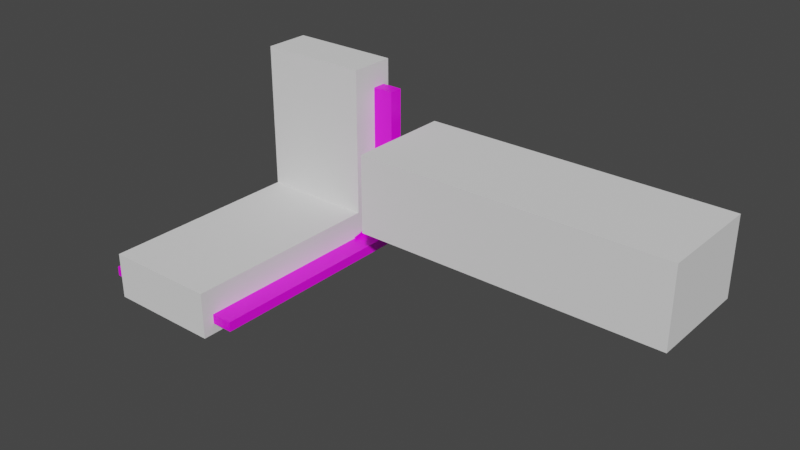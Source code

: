 # Source: wall_level.blend  (saved by Blender 2.80.51; exported with 4.5.12 LTS)
import bpy
from mathutils import Matrix  # noqa: F401  (used for matrix-valued properties, if any)

bpy.ops.wm.read_factory_settings(use_empty=True)
scene = bpy.context.scene
scene.name = 'Scene'

# ---- collections
col_collection = bpy.data.collections.new('Collection'); scene.collection.children.link(col_collection)

# ---- images (referenced by path relative to the original .blend; pixels are not part of the script)
import os
ASSET_DIR = os.environ.get("B2B_ASSET_DIR", "")  # directory of the original .blend (textures are referenced by path, not embedded)
HERE = os.path.dirname(os.path.abspath(__file__))  # packed textures are extracted next to this script under _unpacked/

def load_image(name, relpath, width, height, colorspace="sRGB"):
    """Load a texture the original file referenced (path relative to the .blend, or extracted next to this script)."""
    p = next((c for c in (os.path.join(HERE, relpath), os.path.join(ASSET_DIR, relpath)) if relpath and os.path.exists(c)), "")
    if p:
        img = bpy.data.images.load(p, check_existing=True)
        img.name = name
    else:  # same state as the original file: an image datablock whose file is absent (Cycles renders it pink)
        img = bpy.data.images.new(name, width, height)
        img.source = "FILE"
        img.filepath = "//" + (relpath or name)
    img.colorspace_settings.name = colorspace
    return img
img_uvgrid = load_image('UVGrid', '', 1024, 1024, 'sRGB')

# ---- materials (node trees are filled in below, after node groups)
mat_material = bpy.data.materials.new('Material')
mat_material.alpha_threshold = 0.0
mat_material.use_transparent_shadow = False
mat_material.roughness = 0.5
mat_material.line_color = (0.0, 0.0, 0.0, 1.0)

# ---- node groups
ng_auto_smooth = bpy.data.node_groups.new('Auto Smooth', 'GeometryNodeTree')
_s = ng_auto_smooth.interface.new_socket(name='Geometry', in_out='OUTPUT', socket_type='NodeSocketGeometry')
_s = ng_auto_smooth.interface.new_socket(name='Geometry', in_out='INPUT', socket_type='NodeSocketGeometry')
_s = ng_auto_smooth.interface.new_socket(name='Angle', in_out='INPUT', socket_type='NodeSocketFloat')
_s.subtype = 'ANGLE'
_s.min_value = 0.0
_s.max_value = 3.142
ng_auto_smooth.is_modifier = True
_N = ng_auto_smooth.nodes; _L = ng_auto_smooth.links
n0 = _N.new('NodeGroupOutput'); n0.name = 'Group Output'; n0.location = (480, -100)
n1 = _N.new('NodeGroupInput'); n1.name = 'Group Input'; n1.location = (-420, -300)
n2 = _N.new('NodeGroupInput'); n2.name = 'Group Input.001'; n2.location = (-60, -100)
n3 = _N.new('GeometryNodeSetShadeSmooth'); n3.name = 'Set Shade Smooth'; n3.location = (120, -100)
n3.domain = 'EDGE'
n4 = _N.new('GeometryNodeSetShadeSmooth'); n4.name = 'Set Shade Smooth.001'; n4.location = (300, -100)
n5 = _N.new('GeometryNodeInputMeshEdgeAngle'); n5.name = 'Edge Angle'; n5.location = (-420, -220)
n6 = _N.new('GeometryNodeInputEdgeSmooth'); n6.name = 'Is Edge Smooth'; n6.location = (-60, -160)
n7 = _N.new('GeometryNodeInputShadeSmooth'); n7.name = 'Is Face Smooth'; n7.location = (-240, -340)
n8 = _N.new('FunctionNodeBooleanMath'); n8.name = 'Boolean Math'; n8.location = (-60, -220)
n9 = _N.new('FunctionNodeCompare'); n9.name = 'Compare'; n9.location = (-240, -180)
n9.operation = 'LESS_EQUAL'
_L.new(n5.outputs[0], n9.inputs[0])
_L.new(n4.outputs[0], n0.inputs[0])
_L.new(n1.outputs[1], n9.inputs[1])
_L.new(n9.outputs[0], n8.inputs[0])
_L.new(n7.outputs[0], n8.inputs[1])
_L.new(n2.outputs[0], n3.inputs[0])
_L.new(n6.outputs[0], n3.inputs[1])
_L.new(n3.outputs[0], n4.inputs[0])
_L.new(n8.outputs[0], n3.inputs[2])
n0.is_active_output = True

# ---- material node trees
mat_material.use_nodes = True; mat_material.node_tree.nodes.clear()
_N = mat_material.node_tree.nodes; _L = mat_material.node_tree.links
n0 = _N.new('ShaderNodeOutputMaterial'); n0.name = 'Material Output'; n0.location = (300, 300)
n1 = _N.new('ShaderNodeBsdfPrincipled'); n1.name = 'Principled BSDF'; n1.location = (10, 300)
n1.distribution = 'GGX'
n1.subsurface_method = 'BURLEY'
n1.inputs[3].default_value = 1.45
n2 = _N.new('ShaderNodeTexImage'); n2.name = 'Image Texture'; n2.location = (-280, 280)
n2.image = img_uvgrid
_L.new(n1.outputs[0], n0.inputs[0])
_L.new(n2.outputs[0], n1.inputs[0])
n0.is_active_output = True

# ---- world
world_world = bpy.data.worlds.new('World'); scene.world = world_world
world_world.use_nodes = True; world_world.node_tree.nodes.clear()
_N = world_world.node_tree.nodes; _L = world_world.node_tree.links
n0 = _N.new('ShaderNodeOutputWorld'); n0.name = 'World Output'; n0.location = (300, 300)
n1 = _N.new('ShaderNodeBackground'); n1.name = 'Background'; n1.location = (10, 300)
n1.inputs[0].default_value = (0.05088, 0.05088, 0.05088, 1.0)
_L.new(n1.outputs[0], n0.inputs[0])
n0.is_active_output = True
world_world.color = (0.05088, 0.05088, 0.05088)
world_world.use_sun_shadow = False
world_world.sun_shadow_jitter_overblur = 0.0

# ---- meshes
me_ground = bpy.data.meshes.new('Ground')
me_ground.from_pydata([(50.0, -1.0, -21.67), (-50.0, -1.0, -21.67), (50.0, 7.841, -21.67), (-50.0, 7.841, -21.67), (50.0, -1.0, 80.72), (-50.0, -1.0, 80.72), (50.0, 7.841, 80.72), (-50.0, 7.841, 80.72)], [], [(1, 0, 4, 5), (0, 1, 3, 2), (5, 4, 6, 7), (3, 1, 5, 7), (2, 3, 7, 6), (0, 2, 6, 4)])
_uv = me_ground.uv_layers.new(name='UVMap')
_uv.uv.foreach_set('vector', [0.4892, 0.496, 0.4892, -1.078, 1.287, -1.078, 1.287, 0.496, -1.085, 0.5285, -1.085, 2.102, -1.117, 2.102, -1.117, 0.5285, 1.287, 0.496, 1.287, -1.078, 1.319, -1.078, 1.319, 0.496, 0.4892, 0.5275, 0.4892, 0.496, 1.287, 0.496, 1.287, 0.5275, 2.117, -1.078, 2.117, 0.496, 1.319, 0.496, 1.319, -1.078, 0.4892, -1.078, 0.4892, -1.109, 1.287, -1.109, 1.287, -1.078])
me_ground.materials.append(mat_material)
me_ground.use_remesh_preserve_volume = False
me_ground.use_remesh_preserve_attributes = False
me_ground.use_mirror_vertex_groups = False
me_ground.update()
me_ramp = bpy.data.meshes.new('Ramp')
me_ramp.from_pydata([(36.95, 5.516, 11.14), (36.95, -11.12, -5.496), (0.0, -0.5353, -1.413), (0.0, 1.432, 0.5548), (36.95, 12.19, 11.14), (0.0, 3.462, 3.592), (0.0, 4.526, 6.163), (0.0, 12.19, 11.14), (36.95, 4.526, 6.163), (36.95, 3.462, 3.592), (0.0, -11.12, -5.496), (36.95, 1.432, 0.5548), (36.95, -0.5353, -1.413), (36.95, -11.12, -8.455), (36.95, -3.573, -3.442), (36.95, -6.143, -4.507), (37.84, -11.12, -5.496), (37.84, -11.12, -8.455), (37.84, 3.462, 3.592), (37.84, 12.19, -5.709), (37.84, 0.1092, -8.455), (37.84, 4.629, -8.455), (37.84, -3.716, -8.455), (37.84, 12.19, 11.14), (37.84, 5.516, 11.14), (37.84, 12.19, -0.2431), (37.84, 4.526, 6.163), (37.84, 1.432, 0.5548), (37.84, -0.5353, -1.413), (37.84, 12.19, -8.455), (37.84, -3.573, -3.442), (37.84, -6.143, -4.507), (36.95, -15.91, -4.102), (36.95, -15.91, -8.419), (37.84, 4.113, 15.92), (36.95, 4.113, 15.92), (36.95, 2.922, 9.931), (37.84, 2.922, 9.931), (36.95, 12.14, 15.92), (0.0, 5.516, 11.14), (36.95, 1.641, 6.837), (36.95, -0.8018, 3.181), (36.95, -3.17, 0.8133), (0.0, -11.12, -8.455), (36.95, -6.825, -1.629), (36.95, -9.919, -2.911), (37.84, -15.91, -8.419), (37.84, 12.14, 2.221), (0.0, -6.143, -4.507), (37.84, -15.91, -4.102), (37.84, 12.14, 15.92), (37.84, 1.641, 6.837), (37.84, -0.8018, 3.181), (37.84, -3.17, 0.8133), (0.0, -3.573, -3.442), (37.84, -6.825, -1.629), (37.84, -9.919, -2.911)], [], [(5, 3, 11, 9), (10, 43, 13, 1), (39, 6, 8, 0), (16, 31, 56, 49), (48, 10, 1, 15), (2, 54, 14, 12), (9, 11, 41, 40), (0, 8, 36, 35), (27, 29, 19, 18), (16, 17, 22, 31), (31, 22, 20, 30), (28, 21, 29, 27), (30, 20, 21, 28), (26, 25, 23, 24), (18, 19, 25, 26), (30, 28, 53, 55), (0, 4, 7, 39), (27, 18, 51, 52), (1, 13, 33, 32), (17, 16, 49, 46), (26, 24, 34, 37), (44, 45, 56, 55), (40, 41, 52, 51), (35, 36, 37, 34), (8, 6, 5, 9), (38, 35, 34, 50), (14, 54, 48, 15), (32, 33, 46, 49), (42, 44, 55, 53), (36, 40, 51, 37), (41, 42, 53, 52), (45, 32, 49, 56), (24, 23, 50, 34), (4, 0, 35, 38), (23, 25, 47, 50), (11, 3, 2, 12), (18, 26, 37, 51), (12, 14, 44, 42), (8, 9, 40, 36), (28, 27, 52, 53), (11, 12, 42, 41), (15, 1, 32, 45), (25, 19, 47), (31, 30, 55, 56), (14, 15, 45, 44)])
me_ramp.polygons.foreach_set('use_smooth', [True] * 45)
_uv = me_ramp.uv_layers.new(name='UVMap')
_uv.uv.foreach_set('vector', [0.9042, 0.5, 0.8832, 0.5, 0.8832, 1.0, 0.9042, 1.0, 0.8001, 0.5, 0.8001, 0.5, 0.8001, 1.0, 0.8001, 1.0, 0.9499, 0.5, 0.9206, 0.5, 0.9206, 1.0, 0.9499, 1.0, 0.8001, 1.0, 0.8294, 1.0, 0.8294, 1.0, 0.8001, 1.0, 0.8294, 0.5, 0.8001, 0.5, 0.8001, 1.0, 0.8294, 1.0, 0.8668, 0.5, 0.8458, 0.5, 0.8458, 1.0, 0.8668, 1.0, 0.9042, 1.0, 0.8832, 1.0, 0.8832, 1.0, 0.9042, 1.0, 0.9499, 1.0, 0.9206, 1.0, 0.9206, 1.0, 0.9499, 1.0, 0.8832, 1.0, 0.8832, 1.0, 0.9042, 1.0, 0.9042, 1.0, 0.8001, 1.0, 0.8001, 1.0, 0.8294, 1.0, 0.8294, 1.0, 0.8294, 1.0, 0.8294, 1.0, 0.8458, 1.0, 0.8458, 1.0, 0.8668, 1.0, 0.8668, 1.0, 0.8832, 1.0, 0.8832, 1.0, 0.8458, 1.0, 0.8458, 1.0, 0.8668, 1.0, 0.8668, 1.0, 0.9206, 1.0, 0.9206, 1.0, 0.9499, 1.0, 0.9499, 1.0, 0.9042, 1.0, 0.9042, 1.0, 0.9206, 1.0, 0.9206, 1.0, 0.8458, 1.0, 0.8668, 1.0, 0.8668, 1.0, 0.8458, 1.0, 0.9499, 1.0, 0.9499, 1.0, 0.9499, 0.5, 0.9499, 0.5, 0.8832, 1.0, 0.9042, 1.0, 0.9042, 1.0, 0.8832, 1.0, 0.8001, 1.0, 0.8001, 1.0, 0.8001, 1.0, 0.8001, 1.0, 0.8001, 1.0, 0.8001, 1.0, 0.8001, 1.0, 0.8001, 1.0, 0.9206, 1.0, 0.9499, 1.0, 0.9499, 1.0, 0.9206, 1.0, 0.8458, 1.0, 0.8294, 1.0, 0.8294, 1.0, 0.8458, 1.0, 0.9042, 1.0, 0.8832, 1.0, 0.8832, 1.0, 0.9042, 1.0, 0.9499, 1.0, 0.9206, 1.0, 0.9206, 1.0, 0.9499, 1.0, 0.9206, 1.0, 0.9206, 0.5, 0.9042, 0.5, 0.9042, 1.0, 0.9499, 1.0, 0.9499, 1.0, 0.9499, 1.0, 0.9499, 1.0, 0.8458, 1.0, 0.8458, 0.5, 0.8294, 0.5, 0.8294, 1.0, 0.8001, 1.0, 0.8001, 1.0, 0.8001, 1.0, 0.8001, 1.0, 0.8668, 1.0, 0.8458, 1.0, 0.8458, 1.0, 0.8668, 1.0, 0.9206, 1.0, 0.9042, 1.0, 0.9042, 1.0, 0.9206, 1.0, 0.8832, 1.0, 0.8668, 1.0, 0.8668, 1.0, 0.8832, 1.0, 0.8294, 1.0, 0.8001, 1.0, 0.8001, 1.0, 0.8294, 1.0, 0.9499, 1.0, 0.9499, 1.0, 0.9499, 1.0, 0.9499, 1.0, 0.9499, 1.0, 0.9499, 1.0, 0.9499, 1.0, 0.9499, 1.0, 0.9499, 1.0, 0.9206, 1.0, 0.9206, 1.0, 0.9499, 1.0, 0.8832, 1.0, 0.8832, 0.5, 0.8668, 0.5, 0.8668, 1.0, 0.9042, 1.0, 0.9206, 1.0, 0.9206, 1.0, 0.9042, 1.0, 0.8668, 1.0, 0.8458, 1.0, 0.8458, 1.0, 0.8668, 1.0, 0.9206, 1.0, 0.9042, 1.0, 0.9042, 1.0, 0.9206, 1.0, 0.8668, 1.0, 0.8832, 1.0, 0.8832, 1.0, 0.8668, 1.0, 0.8832, 1.0, 0.8668, 1.0, 0.8668, 1.0, 0.8832, 1.0, 0.8294, 1.0, 0.8001, 1.0, 0.8001, 1.0, 0.8294, 1.0, 0.9206, 1.0, 0.9042, 1.0, 0.9206, 1.0, 0.8294, 1.0, 0.8458, 1.0, 0.8458, 1.0, 0.8294, 1.0, 0.8458, 1.0, 0.8294, 1.0, 0.8294, 1.0, 0.8458, 1.0])
me_ramp.materials.append(mat_material)
me_ramp.use_remesh_preserve_volume = False
me_ramp.use_remesh_preserve_attributes = False
me_ramp.use_mirror_vertex_groups = False
me_ramp.update()
me_cube = bpy.data.meshes.new('Cube')
me_cube.from_pydata([(-36.31, -13.54, -16.5), (-36.31, -13.54, 12.82), (-36.31, 16.21, -16.5), (-36.31, 16.21, 12.82), (36.31, -13.54, -16.5), (36.31, -13.54, 12.82), (36.31, 16.21, -16.5), (36.31, 16.21, 12.82)], [], [(0, 1, 3, 2), (2, 3, 7, 6), (6, 7, 5, 4), (4, 5, 1, 0), (2, 6, 4, 0), (7, 3, 1, 5)])
_uv = me_cube.uv_layers.new(name='UVMap')
_uv.uv.foreach_set('vector', [0.375, 0.0, 0.625, 0.0, 0.625, 0.25, 0.375, 0.25, 0.375, 0.25, 0.625, 0.25, 0.625, 0.5, 0.375, 0.5, 0.375, 0.5, 0.625, 0.5, 0.625, 0.75, 0.375, 0.75, 0.375, 0.75, 0.625, 0.75, 0.625, 1.0, 0.375, 1.0, 0.125, 0.5, 0.375, 0.5, 0.375, 0.75, 0.125, 0.75, 0.625, 0.5, 0.875, 0.5, 0.875, 0.75, 0.625, 0.75])
me_cube.use_remesh_preserve_volume = False
me_cube.use_remesh_preserve_attributes = False
me_cube.use_mirror_vertex_groups = False
me_cube.update()
me_cube_001 = bpy.data.meshes.new('Cube.001')
me_cube_001.from_pydata([(-36.31, -18.78, 59.71), (-36.31, 10.97, 59.71), (36.31, -18.78, 59.71), (36.31, 10.97, 59.71), (-36.31, -18.78, -35.31), (-36.31, 10.97, -35.31), (36.31, -18.78, -35.31), (36.31, 10.97, -35.31)], [], [(6, 2, 0, 4), (5, 1, 3, 7), (6, 7, 3, 2), (3, 1, 0, 2), (5, 7, 6, 4), (5, 4, 0, 1)])
_uv = me_cube_001.uv_layers.new(name='UVMap')
_uv.uv.foreach_set('vector', [0.375, 0.8026, 0.625, 0.75, 0.625, 1.0, 0.375, 0.9474, 0.375, 0.3026, 0.625, 0.25, 0.625, 0.5, 0.375, 0.4474, 0.3224, 0.75, 0.3224, 0.5, 0.625, 0.5, 0.625, 0.75, 0.625, 0.5, 0.875, 0.5, 0.875, 0.75, 0.625, 0.75, 0.1776, 0.5, 0.3224, 0.5, 0.3224, 0.75, 0.1776, 0.75, 0.1776, 0.5, 0.1776, 0.75, 0.625, 0.0, 0.625, 0.25])
me_cube_001.use_remesh_preserve_volume = False
me_cube_001.use_remesh_preserve_attributes = False
me_cube_001.use_mirror_vertex_groups = False
me_cube_001.update()
me_ramp_grav = bpy.data.meshes.new('Ramp-grav')
me_ramp_grav.from_pydata([(-38.9, 5.516, 11.14), (38.9, 5.516, 11.14), (-38.9, -11.12, -5.496), (38.9, -11.12, -5.496), (-38.9, 3.462, 3.592), (-38.9, 4.526, 6.163), (38.9, 4.526, 6.163), (38.9, 3.462, 3.592), (-38.9, -0.5353, -1.413), (-38.9, 1.432, 0.5548), (38.9, 1.432, 0.5548), (38.9, -0.5353, -1.413), (-38.9, -6.143, -4.507), (-38.9, -3.573, -3.442), (38.9, -3.573, -3.442), (38.9, -6.143, -4.507)], [], [(4, 9, 10, 7), (0, 5, 6, 1), (12, 2, 3, 15), (8, 13, 14, 11), (6, 5, 4, 7), (10, 9, 8, 11), (14, 13, 12, 15)])
me_ramp_grav.polygons.foreach_set('use_smooth', [True] * 7)
_uv = me_ramp_grav.uv_layers.new(name='UVMap')
_uv.uv.foreach_set('vector', [0.9042, 0.0, 0.8832, 0.0, 0.8832, 1.0, 0.9042, 1.0, 0.9499, 0.0, 0.9206, 0.0, 0.9206, 1.0, 0.9499, 1.0, 0.8294, 0.0, 0.8001, 0.0, 0.8001, 1.0, 0.8294, 1.0, 0.8668, 0.0, 0.8458, 0.0, 0.8458, 1.0, 0.8668, 1.0, 0.9206, 1.0, 0.9206, 0.0, 0.9042, 0.0, 0.9042, 1.0, 0.8832, 1.0, 0.8832, 0.0, 0.8668, 0.0, 0.8668, 1.0, 0.8458, 1.0, 0.8458, 0.0, 0.8294, 0.0, 0.8294, 1.0])
me_ramp_grav.materials.append(mat_material)
me_ramp_grav.use_remesh_preserve_volume = False
me_ramp_grav.use_remesh_preserve_attributes = False
me_ramp_grav.use_mirror_vertex_groups = False
me_ramp_grav.update()
me_cube_002 = bpy.data.meshes.new('Cube.002')
me_cube_002.from_pydata([(-36.31, -94.21, -16.03), (-36.31, -94.21, 13.29), (36.31, -94.21, -16.03), (36.31, -94.21, 13.29), (-36.31, 37.5, -16.03), (-36.31, 37.5, 13.29), (36.31, 37.5, -16.03), (36.31, 37.5, 13.29)], [], [(4, 5, 7, 6), (0, 2, 3, 1), (3, 7, 5, 1), (6, 7, 3, 2), (0, 1, 5, 4), (2, 0, 4, 6)])
_uv = me_cube_002.uv_layers.new(name='UVMap')
_uv.uv.foreach_set('vector', [0.375, 0.9469, 0.375, 0.3031, 0.375, 0.4469, 0.375, 0.8031, 0.625, 0.0, 0.625, 0.75, 0.625, 0.5, 0.625, 0.25, 0.625, 0.5, 0.3219, 0.5, 0.375, 0.3031, 0.625, 0.25, 0.3219, 0.75, 0.3219, 0.5, 0.625, 0.5, 0.625, 0.75, 0.625, 0.0, 0.625, 0.25, 0.375, 0.3031, 0.375, 0.9469, 0.625, 0.75, 0.625, 0.0, 0.375, 0.9469, 0.3219, 0.75])
me_cube_002.use_remesh_preserve_volume = False
me_cube_002.use_remesh_preserve_attributes = False
me_cube_002.use_mirror_vertex_groups = False
me_cube_002.update()
me_ground_001 = bpy.data.meshes.new('Ground.001')
me_ground_001.from_pydata([(50.0, 50.0, 2.0), (50.0, 50.0, -4.103), (50.0, -90.81, 2.0), (50.0, -90.81, -4.103), (-50.0, 50.0, 2.0), (-50.0, 50.0, -4.103), (-50.0, -90.81, 2.0), (-50.0, -90.81, -4.103)], [], [(0, 4, 6, 2), (3, 2, 6, 7), (7, 6, 4, 5), (5, 1, 3, 7), (1, 0, 2, 3)])
_uv = me_ground_001.uv_layers.new(name='UVMap')
_uv.uv.foreach_set('vector', [0.4882, 0.496, -1.085, 0.496, -1.085, -1.078, 0.4882, -1.078, 0.4882, -1.109, 0.4882, -1.078, -1.085, -1.078, -1.085, -1.109, -1.117, -1.078, -1.085, -1.078, -1.085, 0.496, -1.117, 0.496, -1.085, 2.102, -1.085, 0.5285, 0.4882, 0.5285, 0.4882, 2.102, 0.5197, 0.496, 0.4882, 0.496, 0.4882, -1.078, 0.5197, -1.078])
me_ground_001.materials.append(mat_material)
me_ground_001.use_remesh_preserve_volume = False
me_ground_001.use_remesh_preserve_attributes = False
me_ground_001.use_mirror_vertex_groups = False
me_ground_001.update()
me_ground_002 = bpy.data.meshes.new('Ground.002')
me_ground_002.from_pydata([(47.18, -6.536, -13.74), (-50.0, -7.119, -13.74), (52.82, 6.536, -13.74), (-50.0, 7.119, -13.74), (47.18, -6.536, 13.74), (-50.0, -7.119, 13.74), (52.82, 6.536, 13.74), (-50.0, 7.119, 13.74), (130.2, -49.99, -13.74), (138.9, -38.67, -13.74), (130.2, -49.99, 13.74), (138.9, -38.67, 13.74)], [], [(1, 0, 4, 5), (0, 1, 3, 2), (5, 4, 6, 7), (3, 1, 5, 7), (2, 3, 7, 6), (2, 6, 11, 9), (8, 9, 11, 10), (4, 0, 8, 10), (6, 4, 10, 11), (0, 2, 9, 8)])
_uv = me_ground_002.uv_layers.new(name='UVMap')
_uv.uv.foreach_set('vector', [0.4892, 0.496, 0.4892, -1.078, 1.287, -1.078, 1.287, 0.496, -1.085, 0.5285, -1.085, 2.102, -1.117, 2.102, -1.117, 0.5285, 1.287, 0.496, 1.287, -1.078, 1.319, -1.078, 1.319, 0.496, 0.4892, 0.5275, 0.4892, 0.496, 1.287, 0.496, 1.287, 0.5275, 2.117, -1.078, 2.117, 0.496, 1.319, 0.496, 1.319, -1.078, 2.117, -1.078, 1.319, -1.078, 1.319, -1.078, 2.117, -1.078, 0.4892, -1.078, 0.4892, -1.109, 1.287, -1.109, 1.287, -1.078, 1.287, -1.078, 0.4892, -1.078, 0.4892, -1.078, 1.287, -1.078, 1.319, -1.078, 1.287, -1.078, 1.287, -1.078, 1.319, -1.078, -1.085, 0.5285, -1.117, 0.5285, -1.117, 0.5285, -1.085, 0.5285])
me_ground_002.materials.append(mat_material)
me_ground_002.use_remesh_preserve_volume = False
me_ground_002.use_remesh_preserve_attributes = False
me_ground_002.use_mirror_vertex_groups = False
me_ground_002.update()
me_ground_003 = bpy.data.meshes.new('Ground.003')
me_ground_003.from_pydata([(-50.0, -7.119, -13.74), (-50.0, -7.119, 13.74), (130.2, -49.99, -13.74), (130.2, -49.99, 13.74), (52.58, -9.363, -13.74), (41.08, -6.573, -13.74), (47.18, -6.536, -13.74), (41.08, -6.573, 13.74), (52.58, -9.363, 13.74), (47.18, -6.536, 13.74)], [], [(0, 5, 7, 1), (4, 8, 9, 6), (6, 9, 7, 5), (8, 4, 2, 3)])
_uv = me_ground_003.uv_layers.new(name='UVMap')
_uv.uv.foreach_set('vector', [0.4892, 0.496, 0.4892, -0.9788, 1.287, -0.9788, 1.287, 0.496, 0.4892, -1.078, 1.287, -1.078, 1.287, -1.078, 0.4892, -1.078, 0.4892, -1.078, 1.287, -1.078, 1.287, -0.9788, 0.4892, -0.9788, 1.287, -1.078, 0.4892, -1.078, 0.4892, -1.078, 1.287, -1.078])
me_ground_003.materials.append(mat_material)
me_ground_003.use_remesh_preserve_volume = False
me_ground_003.use_remesh_preserve_attributes = False
me_ground_003.use_mirror_vertex_groups = False
me_ground_003.update()
me_cube_005 = bpy.data.meshes.new('Cube.005')
me_cube_005.from_pydata([(-69.6, -46.95, 22.11), (-69.6, 22.13, 22.11), (132.8, -46.95, 22.11), (132.8, 22.13, 22.11), (-69.6, -46.95, -29.07), (-69.6, 22.13, -29.07), (132.8, -46.95, -29.07), (132.8, 22.13, -29.07)], [], [(6, 2, 0, 4), (5, 1, 3, 7), (6, 7, 3, 2), (3, 1, 0, 2), (5, 7, 6, 4), (5, 4, 0, 1)])
_uv = me_cube_005.uv_layers.new(name='UVMap')
_uv.uv.foreach_set('vector', [0.375, 0.8026, 0.625, 0.75, 0.625, 1.0, 0.375, 0.9474, 0.375, 0.3026, 0.625, 0.25, 0.625, 0.5, 0.375, 0.4474, 0.3224, 0.75, 0.3224, 0.5, 0.625, 0.5, 0.625, 0.75, 0.625, 0.5, 0.875, 0.5, 0.875, 0.75, 0.625, 0.75, 0.1776, 0.5, 0.3224, 0.5, 0.3224, 0.75, 0.1776, 0.75, 0.1776, 0.5, 0.1776, 0.75, 0.625, 0.0, 0.625, 0.25])
me_cube_005.use_remesh_preserve_volume = False
me_cube_005.use_remesh_preserve_attributes = False
me_cube_005.use_mirror_vertex_groups = False
me_cube_005.update()

# ---- objects
ob_wall__grav_definition = bpy.data.objects.new('wall -grav_definition', None)
ob_ground__grav_definition = bpy.data.objects.new('ground -grav_definition', None)
ob_ramp__grav_definition__cylinder = bpy.data.objects.new('ramp -grav_definition -cylinder!', None)
ob_wall__attract__convcol = bpy.data.objects.new('wall -attract -convcol', me_ground)
ob_ramp__attract__col = bpy.data.objects.new('ramp -attract -col', me_ramp)
ob_ramp__grav_area = bpy.data.objects.new('ramp -grav_area', me_cube)
ob_wall__grav_area = bpy.data.objects.new('wall -grav_area', me_cube_001)
ob_c__noimp = bpy.data.objects.new('c -noimp', me_ramp_grav)
ob_ground__grav_area = bpy.data.objects.new('ground -grav_area', me_cube_002)
ob_ground__attract__convcol = bpy.data.objects.new('ground -attract -convcol', me_ground_001)
ob_path01___attract__col = bpy.data.objects.new('path01 --attract -col', me_ground_002)
ob_path01__grav_definition = bpy.data.objects.new('path01 -grav_definition', me_ground_003)
ob_path01__grav_area = bpy.data.objects.new('path01 -grav_area', me_cube_005)

# ---- transforms, parenting, visibility, modifiers, constraints
ob_wall__grav_definition.parent = ob_wall__attract__convcol
ob_wall__grav_definition.matrix_parent_inverse = Matrix(((1.0, -0.0, 0.0, -0.0), (-0.0, 1.0, -0.0, -51.0), (0.0, -0.0, 1.0, -17.57), (-0.0, 0.0, -0.0, 1.0)))
ob_wall__grav_definition.location = (0.0, 26.35, 56.48)
ob_wall__grav_definition.rotation_euler = (-1.571, 0.0, 0.0)
ob_wall__grav_definition.scale = (20.75, 20.75, 20.75)
ob_wall__grav_definition.empty_display_type = 'SINGLE_ARROW'
ob_wall__grav_definition.lineart.crease_threshold = 0.0
ob_ground__grav_definition.parent = ob_ground__attract__convcol
ob_ground__grav_definition.location = (0.0, -33.95, 26.29)
ob_ground__grav_definition.rotation_euler = (-0.0, 3.142, -0.0)
ob_ground__grav_definition.scale = (20.75, 20.75, 20.75)
ob_ground__grav_definition.empty_display_type = 'SINGLE_ARROW'
ob_ground__grav_definition.lineart.crease_threshold = 0.0
ob_ramp__grav_definition__cylinder.parent = ob_ramp__attract__col
ob_ramp__grav_definition__cylinder.matrix_parent_inverse = Matrix(((1.0, -0.0, 0.0, -1.665e-15), (-0.0, 1.0, -0.0, -44.51), (0.0, -0.0, 1.0, -7.497), (-0.0, 0.0, -0.0, 1.0)))
ob_ramp__grav_definition__cylinder.location = (-1.644e-15, 33.13, 18.85)
ob_ramp__grav_definition__cylinder.rotation_euler = (1.571, 1.571, 0.0)
ob_ramp__grav_definition__cylinder.scale = (16.83, 16.83, 16.83)
ob_ramp__grav_definition__cylinder.empty_display_type = 'CIRCLE'
ob_ramp__grav_definition__cylinder.lineart.crease_threshold = 0.0
ob_wall__attract__convcol.location = (0.0, 51.0, 17.57)
ob_wall__attract__convcol.lock_rotations_4d = False
ob_wall__attract__convcol.empty_display_type = 'ARROWS'
ob_wall__attract__convcol.lineart.crease_threshold = 0.0
ob_ramp__attract__col.location = (1.665e-15, 44.51, 7.497)
ob_ramp__attract__col.lineart.crease_threshold = 0.0
_m = ob_ramp__attract__col.modifiers.new('Mirror', 'MIRROR')
_m.use_clip = True
_m = ob_ramp__attract__col.modifiers.new('Auto Smooth', 'NODES')
_m.node_group = ng_auto_smooth
_gi = [s.identifier for s in ng_auto_smooth.interface.items_tree if s.item_type == 'SOCKET' and s.in_out == 'INPUT']
_m[_gi[1]] = 0.5236  # Angle
ob_ramp__grav_area.parent = ob_ramp__attract__col
ob_ramp__grav_area.matrix_parent_inverse = Matrix(((1.0, -0.0, 0.0, -1.665e-15), (-0.0, 1.0, -0.0, -44.51), (0.0, -0.0, 1.0, -7.497), (-0.0, 0.0, -0.0, 1.0)))
ob_ramp__grav_area.location = (1.292e-15, 47.03, 5.82)
ob_ramp__grav_area.display_type = 'WIRE'
ob_ramp__grav_area.lineart.crease_threshold = 0.0
ob_wall__grav_area.parent = ob_wall__attract__convcol
ob_wall__grav_area.matrix_parent_inverse = Matrix(((1.0, -0.0, 0.0, -0.0), (-0.0, 1.0, -0.0, -51.0), (0.0, -0.0, 1.0, -17.57), (-0.0, 0.0, -0.0, 1.0)))
ob_wall__grav_area.location = (1.292e-15, 52.26, 53.95)
ob_wall__grav_area.display_type = 'WIRE'
ob_wall__grav_area.lineart.crease_threshold = 0.0
ob_c__noimp.parent = ob_ramp__attract__col
ob_c__noimp.matrix_parent_inverse = Matrix(((1.0, -0.0, 0.0, -1.665e-15), (-0.0, 1.0, -0.0, -44.51), (0.0, -0.0, 1.0, -7.497), (-0.0, 0.0, -0.0, 1.0)))
ob_c__noimp.location = (1.665e-15, 44.51, 7.497)
ob_c__noimp.display_type = 'WIRE'
ob_c__noimp.lineart.crease_threshold = 0.0
_m = ob_c__noimp.modifiers.new('Auto Smooth', 'NODES')
_m.node_group = ng_auto_smooth
_gi = [s.identifier for s in ng_auto_smooth.interface.items_tree if s.item_type == 'SOCKET' and s.in_out == 'INPUT']
_m[_gi[1]] = 0.5236  # Angle
ob_ground__grav_area.parent = ob_ground__attract__convcol
ob_ground__grav_area.location = (1.292e-15, -4.009, 5.349)
ob_ground__grav_area.display_type = 'WIRE'
ob_ground__grav_area.lineart.crease_threshold = 0.0
ob_ground__attract__convcol.location = (0.0, 0.0, 0.0)
ob_ground__attract__convcol.lock_rotations_4d = False
ob_ground__attract__convcol.empty_display_type = 'ARROWS'
ob_ground__attract__convcol.lineart.crease_threshold = 0.0
ob_path01___attract__col.location = (105.5, 62.2, 47.09)
ob_path01___attract__col.lock_rotations_4d = False
ob_path01___attract__col.empty_display_type = 'ARROWS'
ob_path01___attract__col.lineart.crease_threshold = 0.0
ob_path01__grav_definition.parent = ob_path01___attract__col
ob_path01__grav_definition.matrix_parent_inverse = Matrix(((1.0, -0.0, 0.0, -105.5), (-0.0, 1.0, -0.0, -62.2), (0.0, -0.0, 1.0, -47.09), (-0.0, 0.0, -0.0, 1.0)))
ob_path01__grav_definition.location = (105.5, 62.2, 47.09)
ob_path01__grav_definition.lock_rotations_4d = False
ob_path01__grav_definition.empty_display_type = 'ARROWS'
ob_path01__grav_definition.display_type = 'WIRE'
ob_path01__grav_definition.lineart.crease_threshold = 0.0
ob_path01__grav_area.parent = ob_path01___attract__col
ob_path01__grav_area.matrix_parent_inverse = Matrix(((1.0, -0.0, 0.0, -105.5), (-0.0, 1.0, -0.0, -62.2), (0.0, -0.0, 1.0, -47.09), (-0.0, 0.0, -0.0, 1.0)))
ob_path01__grav_area.location = (134.2, 52.26, 53.95)
ob_path01__grav_area.display_type = 'WIRE'
ob_path01__grav_area.lineart.crease_threshold = 0.0

# ---- collection membership
scene.collection.objects.link(ob_wall__grav_definition)
scene.collection.objects.link(ob_ground__grav_definition)
scene.collection.objects.link(ob_ramp__grav_definition__cylinder)
col_collection.objects.link(ob_wall__attract__convcol)
col_collection.objects.link(ob_ramp__attract__col)
col_collection.objects.link(ob_ramp__grav_area)
col_collection.objects.link(ob_wall__grav_area)
col_collection.objects.link(ob_c__noimp)
col_collection.objects.link(ob_ground__grav_area)
col_collection.objects.link(ob_ground__attract__convcol)
col_collection.objects.link(ob_path01___attract__col)
col_collection.objects.link(ob_path01__grav_definition)
col_collection.objects.link(ob_path01__grav_area)

# ---- scene / render settings (as saved in the file)
scene.frame_start = 1; scene.frame_end = 250; scene.frame_set(1)
scene.render.engine = 'BLENDER_EEVEE_NEXT'
scene.render.motion_blur_shutter = 1.0
scene.cycles.use_denoising = False
scene.cycles.samples = 128
scene.cycles.sampling_pattern = 'TABULATED_SOBOL'
scene.cycles.use_adaptive_sampling = False
scene.cycles.use_light_tree = False
scene.view_settings.view_transform = 'Filmic'
bpy.context.view_layer.update()

# ---- added for rendering (the .blend has no active camera and no usable light): camera, sun
cam_auto = bpy.data.cameras.new('AutoCamera')
cam_auto.lens = 50.0
cam_auto.sensor_width = 36.0
cam_auto.clip_end = 6198.38
ob_auto_camera = bpy.data.objects.new('AutoCamera', cam_auto)
scene.collection.objects.link(ob_auto_camera)
ob_auto_camera.location = (461.661, -435.734, 334.04)
ob_auto_camera.rotation_euler = (1.09748, -7.21219e-08, 0.694738)
scene.camera = ob_auto_camera
light_auto_sun = bpy.data.lights.new('AutoSun', 'SUN')
light_auto_sun.energy = 3.0
light_auto_sun.angle = 0.0523599
ob_auto_sun = bpy.data.objects.new('AutoSun', light_auto_sun)
scene.collection.objects.link(ob_auto_sun)
ob_auto_sun.rotation_euler = (0.872665, 0.174533, 0.523599)
bpy.context.view_layer.update()
